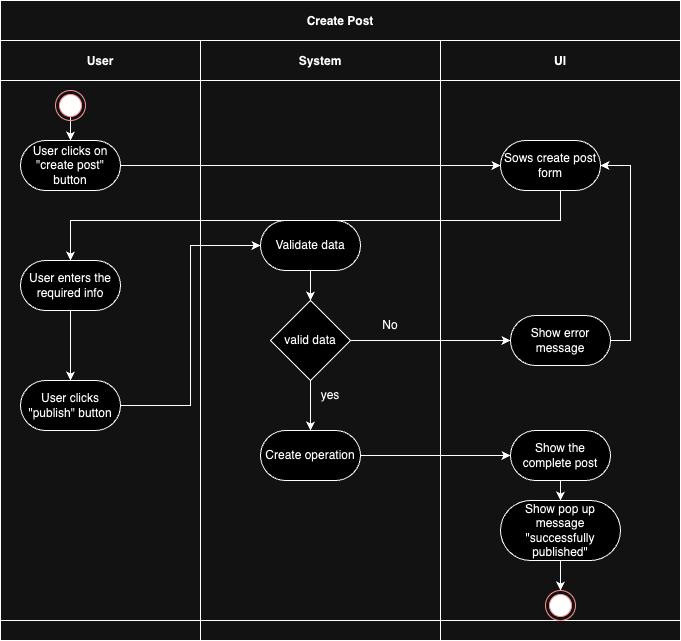

The diagram above was exported from draw.io. Its source (the exported page's mxGraphModel, read from the mxfile embedded in the PNG):
<mxGraphModel dx="984" dy="551" grid="1" gridSize="10" guides="1" tooltips="1" connect="1" arrows="1" fold="1" page="1" pageScale="1" pageWidth="850" pageHeight="1100" math="0" shadow="0">
  <root>
    <mxCell id="0" />
    <mxCell id="1" parent="0" />
    <mxCell id="3nuBFxr9cyL0pnOWT2aG-1" value="Create Post" style="shape=table;childLayout=tableLayout;startSize=40;collapsible=0;recursiveResize=0;expand=0;fillColor=none;fontStyle=1" parent="1" vertex="1">
      <mxGeometry x="85" y="90" width="680" height="640" as="geometry" />
    </mxCell>
    <mxCell id="3nuBFxr9cyL0pnOWT2aG-3" value="" style="shape=tableRow;horizontal=0;swimlaneHead=0;swimlaneBody=0;top=0;left=0;bottom=0;right=0;fillColor=none;points=[[0,0.5],[1,0.5]];portConstraint=eastwest;startSize=0;collapsible=0;recursiveResize=0;expand=0;fontStyle=1;" parent="3nuBFxr9cyL0pnOWT2aG-1" vertex="1">
      <mxGeometry y="40" width="680" height="580" as="geometry" />
    </mxCell>
    <mxCell id="3nuBFxr9cyL0pnOWT2aG-4" value="User" style="swimlane;swimlaneHead=0;swimlaneBody=0;connectable=0;fillColor=none;startSize=40;collapsible=0;recursiveResize=0;expand=0;fontStyle=1;" parent="3nuBFxr9cyL0pnOWT2aG-3" vertex="1">
      <mxGeometry width="200" height="580" as="geometry">
        <mxRectangle width="200" height="580" as="alternateBounds" />
      </mxGeometry>
    </mxCell>
    <mxCell id="3nuBFxr9cyL0pnOWT2aG-6" value="User clicks on &quot;create post&quot; button" style="rounded=1;whiteSpace=wrap;html=1;arcSize=50;" parent="3nuBFxr9cyL0pnOWT2aG-4" vertex="1">
      <mxGeometry x="20" y="100" width="100" height="50" as="geometry" />
    </mxCell>
    <mxCell id="BmO_mdr55dDM5FDUW4BT-25" value="" style="edgeStyle=orthogonalEdgeStyle;rounded=0;orthogonalLoop=1;jettySize=auto;html=1;" parent="3nuBFxr9cyL0pnOWT2aG-4" source="BmO_mdr55dDM5FDUW4BT-13" target="BmO_mdr55dDM5FDUW4BT-14" edge="1">
      <mxGeometry relative="1" as="geometry" />
    </mxCell>
    <mxCell id="BmO_mdr55dDM5FDUW4BT-13" value="User enters the required info" style="rounded=1;whiteSpace=wrap;html=1;arcSize=50;" parent="3nuBFxr9cyL0pnOWT2aG-4" vertex="1">
      <mxGeometry x="20" y="220" width="100" height="50" as="geometry" />
    </mxCell>
    <mxCell id="BmO_mdr55dDM5FDUW4BT-14" value="User clicks &quot;publish&quot; button" style="rounded=1;whiteSpace=wrap;html=1;arcSize=50;" parent="3nuBFxr9cyL0pnOWT2aG-4" vertex="1">
      <mxGeometry x="20" y="340" width="100" height="50" as="geometry" />
    </mxCell>
    <mxCell id="DFxEKFR26MSfAzbe9XDw-4" style="edgeStyle=orthogonalEdgeStyle;rounded=0;orthogonalLoop=1;jettySize=auto;html=1;exitX=0.5;exitY=1;exitDx=0;exitDy=0;entryX=0.5;entryY=0;entryDx=0;entryDy=0;" parent="3nuBFxr9cyL0pnOWT2aG-4" target="3nuBFxr9cyL0pnOWT2aG-6" edge="1">
      <mxGeometry relative="1" as="geometry">
        <mxPoint x="70" y="70" as="sourcePoint" />
      </mxGeometry>
    </mxCell>
    <mxCell id="diyU-K7YWei6HIpowpuK-1" value="" style="ellipse;html=1;shape=endState;fillColor=#000000;strokeColor=#ff0000;" parent="3nuBFxr9cyL0pnOWT2aG-4" vertex="1">
      <mxGeometry x="55" y="50" width="30" height="30" as="geometry" />
    </mxCell>
    <mxCell id="3nuBFxr9cyL0pnOWT2aG-8" value="System" style="swimlane;swimlaneHead=0;swimlaneBody=0;connectable=0;fillColor=none;startSize=40;collapsible=0;recursiveResize=0;expand=0;fontStyle=1;" parent="3nuBFxr9cyL0pnOWT2aG-3" vertex="1">
      <mxGeometry x="200" width="240" height="580" as="geometry">
        <mxRectangle width="240" height="580" as="alternateBounds" />
      </mxGeometry>
    </mxCell>
    <mxCell id="BmO_mdr55dDM5FDUW4BT-27" value="" style="edgeStyle=orthogonalEdgeStyle;rounded=0;orthogonalLoop=1;jettySize=auto;html=1;" parent="3nuBFxr9cyL0pnOWT2aG-8" source="BmO_mdr55dDM5FDUW4BT-15" target="BmO_mdr55dDM5FDUW4BT-16" edge="1">
      <mxGeometry relative="1" as="geometry" />
    </mxCell>
    <mxCell id="BmO_mdr55dDM5FDUW4BT-15" value="Validate data" style="rounded=1;whiteSpace=wrap;html=1;arcSize=50;" parent="3nuBFxr9cyL0pnOWT2aG-8" vertex="1">
      <mxGeometry x="60" y="180" width="100" height="50" as="geometry" />
    </mxCell>
    <mxCell id="BmO_mdr55dDM5FDUW4BT-28" value="" style="edgeStyle=orthogonalEdgeStyle;rounded=0;orthogonalLoop=1;jettySize=auto;html=1;" parent="3nuBFxr9cyL0pnOWT2aG-8" source="BmO_mdr55dDM5FDUW4BT-16" target="BmO_mdr55dDM5FDUW4BT-17" edge="1">
      <mxGeometry relative="1" as="geometry" />
    </mxCell>
    <mxCell id="BmO_mdr55dDM5FDUW4BT-16" value="valid data" style="rhombus;whiteSpace=wrap;html=1;" parent="3nuBFxr9cyL0pnOWT2aG-8" vertex="1">
      <mxGeometry x="70" y="260" width="80" height="80" as="geometry" />
    </mxCell>
    <mxCell id="BmO_mdr55dDM5FDUW4BT-17" value="Create operation" style="rounded=1;whiteSpace=wrap;html=1;arcSize=50;" parent="3nuBFxr9cyL0pnOWT2aG-8" vertex="1">
      <mxGeometry x="60" y="390" width="100" height="50" as="geometry" />
    </mxCell>
    <mxCell id="BmO_mdr55dDM5FDUW4BT-29" value="yes" style="text;html=1;align=center;verticalAlign=middle;whiteSpace=wrap;rounded=0;" parent="3nuBFxr9cyL0pnOWT2aG-8" vertex="1">
      <mxGeometry x="100" y="340" width="60" height="30" as="geometry" />
    </mxCell>
    <mxCell id="DFxEKFR26MSfAzbe9XDw-5" value="No" style="text;html=1;align=center;verticalAlign=middle;whiteSpace=wrap;rounded=0;" parent="3nuBFxr9cyL0pnOWT2aG-8" vertex="1">
      <mxGeometry x="160" y="270" width="60" height="30" as="geometry" />
    </mxCell>
    <mxCell id="3nuBFxr9cyL0pnOWT2aG-11" value="UI" style="swimlane;swimlaneHead=0;swimlaneBody=0;connectable=0;fillColor=none;startSize=40;collapsible=0;recursiveResize=0;expand=0;fontStyle=1;" parent="3nuBFxr9cyL0pnOWT2aG-3" vertex="1">
      <mxGeometry x="440" width="240" height="580" as="geometry">
        <mxRectangle width="240" height="580" as="alternateBounds" />
      </mxGeometry>
    </mxCell>
    <mxCell id="BmO_mdr55dDM5FDUW4BT-5" value="Sows create post form" style="rounded=1;whiteSpace=wrap;html=1;arcSize=50;" parent="3nuBFxr9cyL0pnOWT2aG-11" vertex="1">
      <mxGeometry x="60" y="100" width="100" height="50" as="geometry" />
    </mxCell>
    <mxCell id="BmO_mdr55dDM5FDUW4BT-31" style="edgeStyle=orthogonalEdgeStyle;rounded=0;orthogonalLoop=1;jettySize=auto;html=1;exitX=1;exitY=0.5;exitDx=0;exitDy=0;entryX=1;entryY=0.5;entryDx=0;entryDy=0;" parent="3nuBFxr9cyL0pnOWT2aG-11" source="BmO_mdr55dDM5FDUW4BT-18" target="BmO_mdr55dDM5FDUW4BT-5" edge="1">
      <mxGeometry relative="1" as="geometry" />
    </mxCell>
    <mxCell id="BmO_mdr55dDM5FDUW4BT-18" value="Show error message" style="rounded=1;whiteSpace=wrap;html=1;arcSize=50;" parent="3nuBFxr9cyL0pnOWT2aG-11" vertex="1">
      <mxGeometry x="70" y="275" width="100" height="50" as="geometry" />
    </mxCell>
    <mxCell id="BmO_mdr55dDM5FDUW4BT-22" value="" style="edgeStyle=orthogonalEdgeStyle;rounded=0;orthogonalLoop=1;jettySize=auto;html=1;" parent="3nuBFxr9cyL0pnOWT2aG-11" source="BmO_mdr55dDM5FDUW4BT-19" target="BmO_mdr55dDM5FDUW4BT-21" edge="1">
      <mxGeometry relative="1" as="geometry" />
    </mxCell>
    <mxCell id="BmO_mdr55dDM5FDUW4BT-19" value="Show the complete post" style="rounded=1;whiteSpace=wrap;html=1;arcSize=50;" parent="3nuBFxr9cyL0pnOWT2aG-11" vertex="1">
      <mxGeometry x="70" y="390" width="100" height="50" as="geometry" />
    </mxCell>
    <mxCell id="BmO_mdr55dDM5FDUW4BT-36" value="" style="edgeStyle=orthogonalEdgeStyle;rounded=0;orthogonalLoop=1;jettySize=auto;html=1;" parent="3nuBFxr9cyL0pnOWT2aG-11" source="BmO_mdr55dDM5FDUW4BT-21" edge="1">
      <mxGeometry relative="1" as="geometry">
        <mxPoint x="120" y="550" as="targetPoint" />
      </mxGeometry>
    </mxCell>
    <mxCell id="BmO_mdr55dDM5FDUW4BT-21" value="Show pop up message &quot;successfully published&quot;" style="whiteSpace=wrap;html=1;rounded=1;arcSize=50;" parent="3nuBFxr9cyL0pnOWT2aG-11" vertex="1">
      <mxGeometry x="60" y="460" width="120" height="60" as="geometry" />
    </mxCell>
    <mxCell id="diyU-K7YWei6HIpowpuK-2" value="" style="ellipse;html=1;shape=endState;fillColor=#000000;strokeColor=#ff0000;" parent="3nuBFxr9cyL0pnOWT2aG-11" vertex="1">
      <mxGeometry x="105" y="550" width="30" height="30" as="geometry" />
    </mxCell>
    <mxCell id="BmO_mdr55dDM5FDUW4BT-24" style="edgeStyle=orthogonalEdgeStyle;rounded=0;orthogonalLoop=1;jettySize=auto;html=1;" parent="3nuBFxr9cyL0pnOWT2aG-3" source="BmO_mdr55dDM5FDUW4BT-5" target="BmO_mdr55dDM5FDUW4BT-13" edge="1">
      <mxGeometry relative="1" as="geometry">
        <Array as="points">
          <mxPoint x="560" y="180" />
          <mxPoint x="70" y="180" />
        </Array>
      </mxGeometry>
    </mxCell>
    <mxCell id="BmO_mdr55dDM5FDUW4BT-26" style="edgeStyle=orthogonalEdgeStyle;rounded=0;orthogonalLoop=1;jettySize=auto;html=1;entryX=0;entryY=0.5;entryDx=0;entryDy=0;" parent="3nuBFxr9cyL0pnOWT2aG-3" source="BmO_mdr55dDM5FDUW4BT-14" target="BmO_mdr55dDM5FDUW4BT-15" edge="1">
      <mxGeometry relative="1" as="geometry" />
    </mxCell>
    <mxCell id="BmO_mdr55dDM5FDUW4BT-30" style="edgeStyle=orthogonalEdgeStyle;rounded=0;orthogonalLoop=1;jettySize=auto;html=1;entryX=0;entryY=0.5;entryDx=0;entryDy=0;" parent="3nuBFxr9cyL0pnOWT2aG-3" source="BmO_mdr55dDM5FDUW4BT-16" target="BmO_mdr55dDM5FDUW4BT-18" edge="1">
      <mxGeometry relative="1" as="geometry" />
    </mxCell>
    <mxCell id="BmO_mdr55dDM5FDUW4BT-32" style="edgeStyle=orthogonalEdgeStyle;rounded=0;orthogonalLoop=1;jettySize=auto;html=1;entryX=0;entryY=0.5;entryDx=0;entryDy=0;" parent="3nuBFxr9cyL0pnOWT2aG-3" source="BmO_mdr55dDM5FDUW4BT-17" target="BmO_mdr55dDM5FDUW4BT-19" edge="1">
      <mxGeometry relative="1" as="geometry" />
    </mxCell>
    <mxCell id="DFxEKFR26MSfAzbe9XDw-2" style="edgeStyle=orthogonalEdgeStyle;rounded=0;orthogonalLoop=1;jettySize=auto;html=1;exitX=1;exitY=0.5;exitDx=0;exitDy=0;entryX=0;entryY=0.5;entryDx=0;entryDy=0;" parent="3nuBFxr9cyL0pnOWT2aG-3" source="3nuBFxr9cyL0pnOWT2aG-6" target="BmO_mdr55dDM5FDUW4BT-5" edge="1">
      <mxGeometry relative="1" as="geometry" />
    </mxCell>
    <mxCell id="3nuBFxr9cyL0pnOWT2aG-15" value="" style="shape=tableRow;horizontal=0;swimlaneHead=0;swimlaneBody=0;top=0;left=0;bottom=0;right=0;fillColor=none;points=[[0,0.5],[1,0.5]];portConstraint=eastwest;startSize=0;collapsible=0;recursiveResize=0;expand=0;fontStyle=1;" parent="3nuBFxr9cyL0pnOWT2aG-1" vertex="1">
      <mxGeometry y="620" width="680" height="20" as="geometry" />
    </mxCell>
    <mxCell id="3nuBFxr9cyL0pnOWT2aG-16" value="" style="swimlane;swimlaneHead=0;swimlaneBody=0;connectable=0;fillColor=none;startSize=0;collapsible=0;recursiveResize=0;expand=0;fontStyle=1;" parent="3nuBFxr9cyL0pnOWT2aG-15" vertex="1">
      <mxGeometry width="200" height="20" as="geometry">
        <mxRectangle width="200" height="20" as="alternateBounds" />
      </mxGeometry>
    </mxCell>
    <mxCell id="3nuBFxr9cyL0pnOWT2aG-18" value="" style="swimlane;swimlaneHead=0;swimlaneBody=0;connectable=0;fillColor=none;startSize=0;collapsible=0;recursiveResize=0;expand=0;fontStyle=1;" parent="3nuBFxr9cyL0pnOWT2aG-15" vertex="1">
      <mxGeometry x="200" width="240" height="20" as="geometry">
        <mxRectangle width="240" height="20" as="alternateBounds" />
      </mxGeometry>
    </mxCell>
    <mxCell id="3nuBFxr9cyL0pnOWT2aG-23" value="" style="swimlane;swimlaneHead=0;swimlaneBody=0;connectable=0;fillColor=none;startSize=0;collapsible=0;recursiveResize=0;expand=0;fontStyle=1;" parent="3nuBFxr9cyL0pnOWT2aG-15" vertex="1">
      <mxGeometry x="440" width="240" height="20" as="geometry">
        <mxRectangle width="240" height="20" as="alternateBounds" />
      </mxGeometry>
    </mxCell>
  </root>
</mxGraphModel>